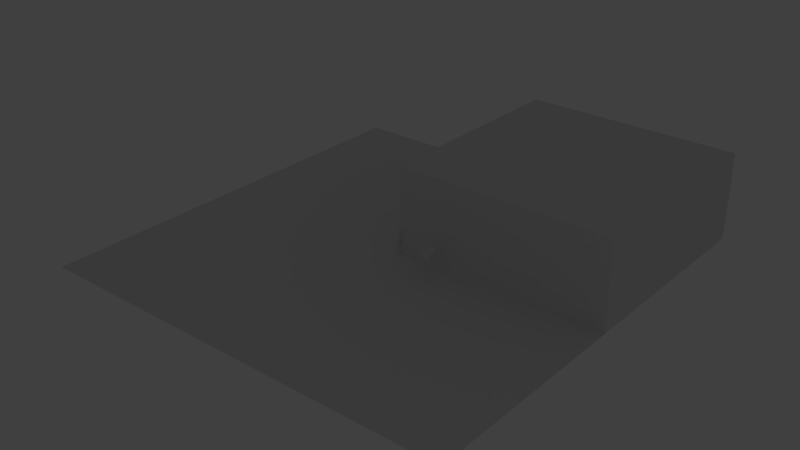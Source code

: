 # Source: robotarm3-1.blend  (saved by Blender 2.76.0; exported with 4.5.12 LTS)
import bpy
from mathutils import Matrix  # noqa: F401  (used for matrix-valued properties, if any)

bpy.ops.wm.read_factory_settings(use_empty=True)
scene = bpy.context.scene
scene.name = 'Scene'

# ---- collections
col_collection_1 = bpy.data.collections.new('Collection 1'); scene.collection.children.link(col_collection_1)

# ---- materials (node trees are filled in below, after node groups)
mat_material = bpy.data.materials.new('Material')
mat_material.alpha_threshold = 0.0
mat_material.use_transparent_shadow = False
mat_material.roughness = 0.5
mat_material.line_color = (0.0, 0.0, 0.0, 1.0)

# ---- material node trees

# ---- world
world_world = bpy.data.worlds.new('World'); scene.world = world_world
world_world.color = (0.05088, 0.05088, 0.05088)
world_world.use_sun_shadow = False
world_world.sun_shadow_jitter_overblur = 0.0
world_world.cycles.sampling_method = 'NONE'
world_world.cycles.sample_map_resolution = 256

# ---- lights
light_spot = bpy.data.lights.new('Spot', 'SPOT')
light_spot.transmission_factor = 0.0
light_spot.cutoff_distance = 232.0
light_spot.energy = 0.5
light_spot.shadow_buffer_clip_start = 8.9
light_spot.shadow_soft_size = 0.1
light_spot.shadow_maximum_resolution = 0.006
light_spot.use_absolute_resolution = True
light_spot.spot_size = 1.047
light_spot.show_cone = True
light_spot.cycles.use_multiple_importance_sampling = False

# ---- meshes
me_plane = bpy.data.meshes.new('Plane')
me_plane.from_pydata([(-1.0, -1.0, 0.0), (1.0, -1.0, 0.0), (-1.0, 1.0, 0.0), (1.0, 1.0, 0.0), (0.0, -1.0, 0.0), (0.0, 1.0, 0.0), (-1.0, 0.0, 0.0), (1.0, 0.0, 0.0), (0.0, 0.0, 0.0), (1.0, 0.0, 0.4033), (1.0, 1.0, 0.4033), (0.0, 1.0, 0.4033), (0.0, 0.0, 0.4033)], [], [(3, 5, 11, 10), (6, 8, 5, 2), (0, 4, 8, 6), (4, 1, 7, 8), (12, 9, 10, 11), (5, 8, 12, 11), (7, 3, 10, 9), (8, 7, 9, 12)])
me_plane.use_remesh_preserve_volume = False
me_plane.use_remesh_preserve_attributes = False
me_plane.use_mirror_vertex_groups = False
me_plane.update()
me_cube = bpy.data.meshes.new('Cube')
me_cube.from_pydata([(-1.0, -1.0, 0.0), (-1.0, -1.0, 1.0), (-1.0, 1.0, 0.0), (-1.0, 1.0, 1.0), (1.0, -1.0, 0.0), (1.0, -1.0, 1.0), (1.0, 1.0, 0.0), (1.0, 1.0, 1.0)], [], [(1, 3, 2, 0), (3, 7, 6, 2), (7, 5, 4, 6), (5, 1, 0, 4), (0, 2, 6, 4), (5, 7, 3, 1)])
me_cube.use_remesh_preserve_volume = False
me_cube.use_remesh_preserve_attributes = False
me_cube.use_mirror_vertex_groups = False
me_cube.auto_texspace = False
me_cube.update()
me_cube_004 = bpy.data.meshes.new('Cube.004')
me_cube_004.from_pydata([(-1.0, 1.0, 1.177e-07), (-1.0, -1.0, -4.197e-07), (1.0, -1.0, -1.177e-07), (1.0, 1.0, 4.197e-07), (-1.0, 1.0, -1.0), (-1.0, -1.0, -1.0), (1.0, -1.0, -1.0), (1.0, 1.0, -1.0), (2.098e-07, 0.4423, -1.0), (5.118e-07, 0.4423, -3.0), (-0.08628, 0.4338, -1.0), (-0.08628, 0.4338, -3.0), (-0.1693, 0.4086, -1.0), (-0.1692, 0.4086, -3.0), (-0.2457, 0.3677, -1.0), (-0.2457, 0.3677, -3.0), (-0.3127, 0.3127, -1.0), (-0.3127, 0.3127, -3.0), (-0.3677, 0.2457, -1.0), (-0.3677, 0.2457, -3.0), (-0.4086, 0.1693, -1.0), (-0.4086, 0.1693, -3.0), (-0.4338, 0.08628, -1.0), (-0.4338, 0.08628, -3.0), (-0.4423, 2.833e-07, -1.0), (-0.4423, 8.207e-07, -3.0), (-0.4338, -0.08628, -1.0), (-0.4338, -0.08628, -3.0), (-0.4086, -0.1692, -1.0), (-0.4086, -0.1692, -3.0), (-0.3677, -0.2457, -1.0), (-0.3677, -0.2457, -3.0), (-0.3127, -0.3127, -1.0), (-0.3127, -0.3127, -3.0), (-0.2457, -0.3677, -1.0), (-0.2457, -0.3677, -3.0), (-0.1692, -0.4086, -1.0), (-0.1692, -0.4086, -3.0), (-0.08628, -0.4338, -1.0), (-0.08628, -0.4338, -3.0), (3.539e-07, -0.4423, -1.0), (6.559e-07, -0.4423, -3.0), (0.08628, -0.4338, -1.0), (0.08628, -0.4338, -3.0), (0.1693, -0.4086, -1.0), (0.1693, -0.4086, -3.0), (0.2457, -0.3677, -1.0), (0.2457, -0.3677, -3.0), (0.3127, -0.3127, -1.0), (0.3127, -0.3127, -3.0), (0.3677, -0.2457, -1.0), (0.3677, -0.2457, -3.0), (0.4086, -0.1692, -1.0), (0.4086, -0.1692, -3.0), (0.4338, -0.08628, -1.0), (0.4338, -0.08628, -3.0), (0.4423, 6.769e-07, -1.0), (0.4423, 1.214e-06, -3.0), (0.4338, 0.08628, -1.0), (0.4338, 0.08628, -3.0), (0.4086, 0.1693, -1.0), (0.4086, 0.1693, -3.0), (0.3677, 0.2457, -1.0), (0.3677, 0.2457, -3.0), (0.3127, 0.3127, -1.0), (0.3127, 0.3127, -3.0), (0.2457, 0.3677, -1.0), (0.2457, 0.3677, -3.0), (0.1692, 0.4086, -1.0), (0.1693, 0.4086, -3.0), (0.08628, 0.4338, -1.0), (0.08628, 0.4338, -3.0), (5.304e-07, 0.4423, -3.124), (8.324e-07, 0.4423, -5.124), (-0.08628, 0.4338, -3.124), (-0.08628, 0.4338, -5.124), (-0.1692, 0.4086, -3.124), (-0.1692, 0.4086, -5.124), (-0.2457, 0.3677, -3.124), (-0.2457, 0.3677, -5.124), (-0.3127, 0.3127, -3.124), (-0.3127, 0.3127, -5.124), (-0.3677, 0.2457, -3.124), (-0.3677, 0.2457, -5.124), (-0.4086, 0.1693, -3.124), (-0.4086, 0.1693, -5.124), (-0.4338, 0.08628, -3.124), (-0.4338, 0.08628, -5.124), (-0.4423, 8.539e-07, -3.124), (-0.4423, 1.391e-06, -5.124), (-0.4338, -0.08628, -3.124), (-0.4338, -0.08628, -5.124), (-0.4086, -0.1692, -3.124), (-0.4086, -0.1692, -5.124), (-0.3677, -0.2457, -3.124), (-0.3677, -0.2457, -5.124), (-0.3127, -0.3127, -3.124), (-0.3127, -0.3127, -5.124), (-0.2457, -0.3677, -3.124), (-0.2457, -0.3677, -5.124), (-0.1692, -0.4086, -3.124), (-0.1692, -0.4086, -5.124), (-0.08628, -0.4338, -3.124), (-0.08628, -0.4338, -5.124), (6.745e-07, -0.4423, -3.124), (9.765e-07, -0.4423, -5.124), (0.08628, -0.4338, -3.124), (0.08628, -0.4338, -5.124), (0.1693, -0.4086, -3.124), (0.1693, -0.4086, -5.124), (0.2457, -0.3677, -3.124), (0.2457, -0.3677, -5.124), (0.3127, -0.3127, -3.124), (0.3127, -0.3127, -5.124), (0.3677, -0.2457, -3.124), (0.3677, -0.2457, -5.124), (0.4086, -0.1692, -3.124), (0.4086, -0.1692, -5.124), (0.4338, -0.08628, -3.124), (0.4338, -0.08628, -5.124), (0.4423, 1.248e-06, -3.124), (0.4423, 1.785e-06, -5.124), (0.4338, 0.08628, -3.124), (0.4338, 0.08628, -5.124), (0.4086, 0.1693, -3.124), (0.4086, 0.1693, -5.124), (0.3677, 0.2457, -3.124), (0.3677, 0.2457, -5.124), (0.3127, 0.3127, -3.124), (0.3127, 0.3127, -5.124), (0.2457, 0.3677, -3.124), (0.2457, 0.3677, -5.124), (0.1693, 0.4086, -3.124), (0.1693, 0.4086, -5.124), (0.08628, 0.4338, -3.124), (0.08628, 0.4338, -5.124)], [], [(0, 1, 2, 3), (4, 7, 6, 5), (0, 4, 5, 1), (1, 5, 6, 2), (2, 6, 7, 3), (4, 0, 3, 7), (8, 9, 11, 10), (10, 11, 13, 12), (12, 13, 15, 14), (14, 15, 17, 16), (16, 17, 19, 18), (18, 19, 21, 20), (20, 21, 23, 22), (22, 23, 25, 24), (24, 25, 27, 26), (26, 27, 29, 28), (28, 29, 31, 30), (30, 31, 33, 32), (32, 33, 35, 34), (34, 35, 37, 36), (36, 37, 39, 38), (38, 39, 41, 40), (40, 41, 43, 42), (42, 43, 45, 44), (44, 45, 47, 46), (46, 47, 49, 48), (48, 49, 51, 50), (50, 51, 53, 52), (52, 53, 55, 54), (54, 55, 57, 56), (56, 57, 59, 58), (58, 59, 61, 60), (60, 61, 63, 62), (62, 63, 65, 64), (64, 65, 67, 66), (66, 67, 69, 68), (11, 9, 71, 69, 67, 65, 63, 61, 59, 57, 55, 53, 51, 49, 47, 45, 43, 41, 39, 37, 35, 33, 31, 29, 27, 25, 23, 21, 19, 17, 15, 13), (70, 71, 9, 8), (68, 69, 71, 70), (8, 10, 12, 14, 16, 18, 20, 22, 24, 26, 28, 30, 32, 34, 36, 38, 40, 42, 44, 46, 48, 50, 52, 54, 56, 58, 60, 62, 64, 66, 68, 70), (72, 73, 75, 74), (74, 75, 77, 76), (76, 77, 79, 78), (78, 79, 81, 80), (80, 81, 83, 82), (82, 83, 85, 84), (84, 85, 87, 86), (86, 87, 89, 88), (88, 89, 91, 90), (90, 91, 93, 92), (92, 93, 95, 94), (94, 95, 97, 96), (96, 97, 99, 98), (98, 99, 101, 100), (100, 101, 103, 102), (102, 103, 105, 104), (104, 105, 107, 106), (106, 107, 109, 108), (108, 109, 111, 110), (110, 111, 113, 112), (112, 113, 115, 114), (114, 115, 117, 116), (116, 117, 119, 118), (118, 119, 121, 120), (120, 121, 123, 122), (122, 123, 125, 124), (124, 125, 127, 126), (126, 127, 129, 128), (128, 129, 131, 130), (130, 131, 133, 132), (75, 73, 135, 133, 131, 129, 127, 125, 123, 121, 119, 117, 115, 113, 111, 109, 107, 105, 103, 101, 99, 97, 95, 93, 91, 89, 87, 85, 83, 81, 79, 77), (134, 135, 73, 72), (132, 133, 135, 134), (72, 74, 76, 78, 80, 82, 84, 86, 88, 90, 92, 94, 96, 98, 100, 102, 104, 106, 108, 110, 112, 114, 116, 118, 120, 122, 124, 126, 128, 130, 132, 134)])
me_cube_004.materials.append(mat_material)
me_cube_004.use_remesh_preserve_volume = False
me_cube_004.use_remesh_preserve_attributes = False
me_cube_004.use_mirror_vertex_groups = False
me_cube_004.update()
arm_armature_000 = bpy.data.armatures.new('Armature.000')  # bones are not reproduced
arm_armature_004 = bpy.data.armatures.new('Armature.004')  # bones are not reproduced

# ---- objects
ob_plane = bpy.data.objects.new('Plane', me_plane)
ob_cube = bpy.data.objects.new('Cube', me_cube)
ob_ik_target = bpy.data.objects.new('ik-target', arm_armature_000)
ob_garm_10_0_2_1 = bpy.data.objects.new('garm.10.0.2.1', arm_armature_004)
ob_arm_spot_10_0_0_71 = bpy.data.objects.new('arm-spot.10.0.0.71', light_spot)
ob_arm_mesh = bpy.data.objects.new('arm-mesh', me_cube_004)

# ---- transforms, parenting, visibility, modifiers, constraints
ob_plane.location = (0.0, 0.0, 0.0)
ob_plane.scale = (36.45, 36.45, 36.45)
ob_plane.lineart.crease_threshold = 0.0
ob_cube.location = (8.108, -3.184, 3.517)
ob_cube.show_texture_space = True
ob_cube.lineart.crease_threshold = 0.0
ob_ik_target.location = (0.0, 0.0, 18.78)
ob_ik_target.lineart.crease_threshold = 0.0
ob_garm_10_0_2_1.location = (0.0, 0.0, 0.0)
ob_garm_10_0_2_1.lineart.crease_threshold = 0.0
ob_arm_spot_10_0_0_71.parent = ob_garm_10_0_2_1
ob_arm_spot_10_0_0_71.matrix_parent_inverse = Matrix(((1.192e-07, -1.192e-07, 1.0, -2.0), (-0.7165, -0.6975, -2.192e-08, -2.124), (0.6975, -0.7165, -2.084e-07, -1.274e-07), (0.0, 0.0, 0.0, 1.0)))
ob_arm_spot_10_0_0_71.location = (-1.522, -1.481, 2.0)
ob_arm_spot_10_0_0_71.rotation_euler = (-2.37, -1.571, 0.0)
ob_arm_spot_10_0_0_71.scale = (1.7, 1.7, 1.7)
ob_arm_spot_10_0_0_71.lineart.crease_threshold = 0.0
ob_arm_mesh.parent = ob_garm_10_0_2_1
ob_arm_mesh.location = (-2.851e-07, -6.109e-08, -1.0)
ob_arm_mesh.rotation_euler = (3.142, 1.941e-23, 4.441e-16)
ob_arm_mesh.lock_rotations_4d = False
ob_arm_mesh.empty_display_type = 'ARROWS'
ob_arm_mesh.hide_viewport = True
ob_arm_mesh.lineart.crease_threshold = 0.0
_vg = ob_arm_mesh.vertex_groups.new(name='forearm')
_vg.add([72, 73, 74, 75, 76, 77, 78, 79, 80, 81, 82, 83, 84, 85, 86, 87, 88, 89, 90, 91, 92, 93, 94, 95, 96, 97, 98, 99, 100, 101, 102, 103, 104, 105, 106, 107, 108, 109, 110, 111, 112, 113, 114, 115, 116, 117, 118, 119, 120, 121, 122, 123, 124, 125, 126, 127, 128, 129, 130, 131, 132, 133, 134, 135], 1.0, 'REPLACE')
_vg = ob_arm_mesh.vertex_groups.new(name='base')
_vg.add([8, 9, 10, 11, 12, 13, 14, 15, 16, 17, 18, 19, 20, 21, 22, 23, 24, 25, 26, 27, 28, 29, 30, 31, 32, 33, 34, 35, 36, 37, 38, 39, 40, 41, 42, 43, 44, 45, 46, 47, 48, 49, 50, 51, 52, 53, 54, 55, 56, 57, 58, 59, 60, 61, 62, 63, 64, 65, 66, 67, 68, 69, 70, 71], 1.0, 'REPLACE')
_m = ob_arm_mesh.modifiers.new('Armature', 'ARMATURE')
_m.object = ob_garm_10_0_2_1

# ---- collection membership
col_collection_1.objects.link(ob_plane)
col_collection_1.objects.link(ob_cube)
col_collection_1.objects.link(ob_ik_target)
col_collection_1.objects.link(ob_garm_10_0_2_1)
col_collection_1.objects.link(ob_arm_spot_10_0_0_71)
col_collection_1.objects.link(ob_arm_mesh)

# ---- scene / render settings (as saved in the file)
scene.frame_start = 1; scene.frame_end = 250; scene.frame_set(167)
scene.render.engine = 'BLENDER_EEVEE_NEXT'
scene.render.resolution_percentage = 50
scene.render.fps = 60
scene.render.dither_intensity = 0.0
scene.cycles.use_denoising = False
scene.cycles.samples = 10
scene.cycles.sampling_pattern = 'TABULATED_SOBOL'
scene.cycles.light_sampling_threshold = 0.0
scene.cycles.use_adaptive_sampling = False
scene.cycles.use_light_tree = False
scene.cycles.blur_glossy = 0.0
scene.cycles.pixel_filter_type = 'GAUSSIAN'
scene.cycles.sample_clamp_indirect = 0.0
scene.view_settings.view_transform = 'Standard'
bpy.context.view_layer.update()

# ---- added for rendering (the .blend has no active camera): camera
cam_auto = bpy.data.cameras.new('AutoCamera')
cam_auto.lens = 50.0
cam_auto.sensor_width = 36.0
cam_auto.clip_end = 1704.8
ob_auto_camera = bpy.data.objects.new('AutoCamera', cam_auto)
scene.collection.objects.link(ob_auto_camera)
ob_auto_camera.location = (97.1398, -116.568, 82.4999)
ob_auto_camera.rotation_euler = (1.09748, -7.21219e-08, 0.694738)
scene.camera = ob_auto_camera
bpy.context.view_layer.update()
